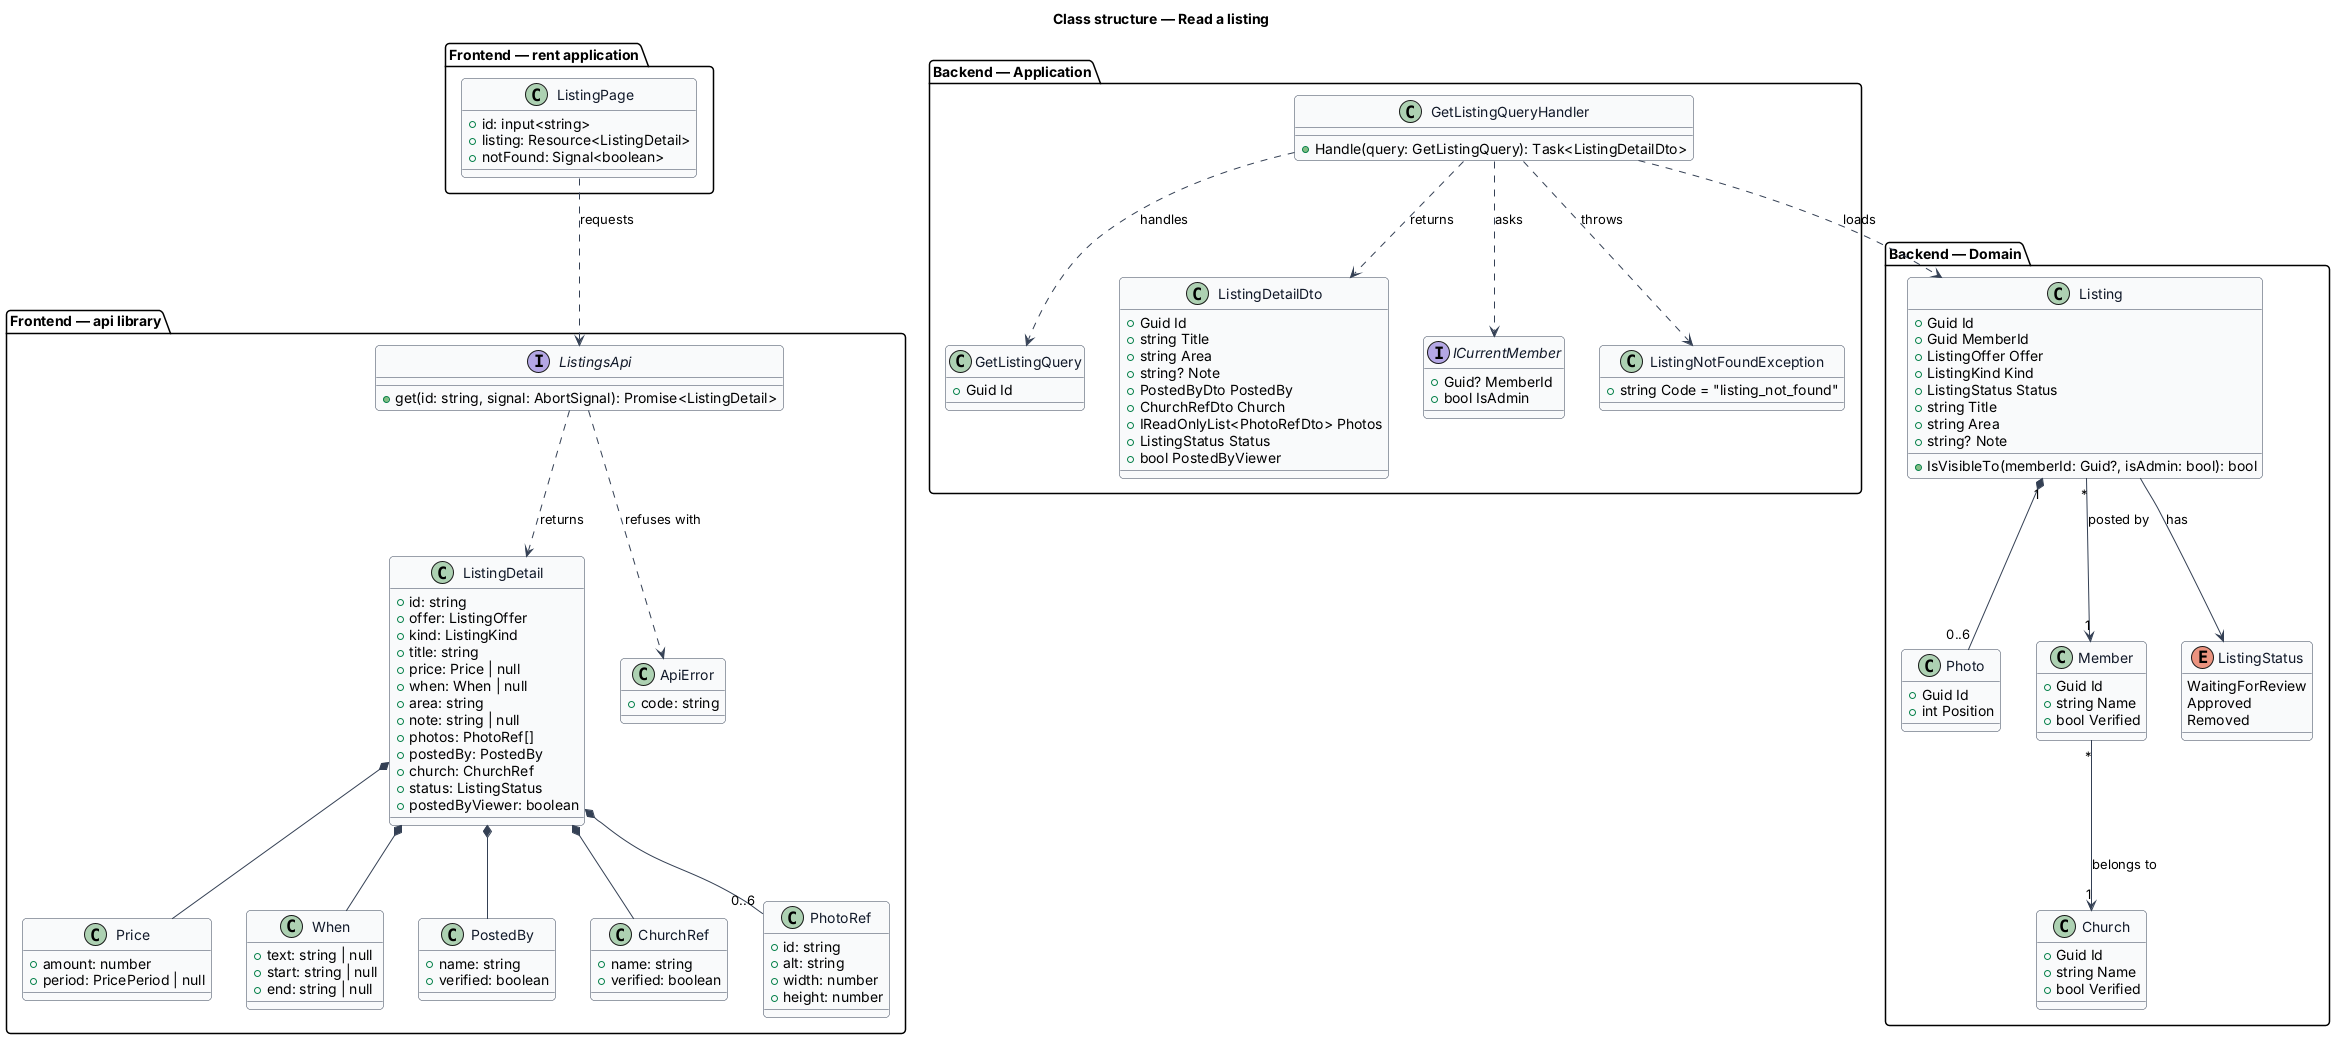

The diagram above was rendered by PlantUML. Its source (embedded in the PNG):
@startuml
' --- shared skin header ---
skinparam backgroundColor #FFFFFF
skinparam shadowing false
skinparam roundcorner 8
skinparam defaultFontName Arial
skinparam ArrowColor #344054
skinparam class {
  BorderColor #344054
  FontColor #101828
  BackgroundColor #F9FAFB
}
' --------------------------
title Class structure — Read a listing

package "Frontend — api library" {
  class ListingDetail {
    +id: string
    +offer: ListingOffer
    +kind: ListingKind
    +title: string
    +price: Price | null
    +when: When | null
    +area: string
    +note: string | null
    +photos: PhotoRef[]
    +postedBy: PostedBy
    +church: ChurchRef
    +status: ListingStatus
    +postedByViewer: boolean
  }
  class Price {
    +amount: number
    +period: PricePeriod | null
  }
  class When {
    +text: string | null
    +start: string | null
    +end: string | null
  }
  class PostedBy {
    +name: string
    +verified: boolean
  }
  class ChurchRef {
    +name: string
    +verified: boolean
  }
  class PhotoRef {
    +id: string
    +alt: string
    +width: number
    +height: number
  }
  interface ListingsApi {
    +get(id: string, signal: AbortSignal): Promise<ListingDetail>
  }
  class ApiError {
    +code: string
  }
}
package "Frontend — rent application" {
  class ListingPage {
    +id: input<string>
    +listing: Resource<ListingDetail>
    +notFound: Signal<boolean>
  }
}
package "Backend — Application" {
  class GetListingQuery {
    +Guid Id
  }
  class GetListingQueryHandler {
    +Handle(query: GetListingQuery): Task<ListingDetailDto>
  }
  class ListingDetailDto {
    +Guid Id
    +string Title
    +string Area
    +string? Note
    +PostedByDto PostedBy
    +ChurchRefDto Church
    +IReadOnlyList<PhotoRefDto> Photos
    +ListingStatus Status
    +bool PostedByViewer
  }
  interface ICurrentMember {
    +Guid? MemberId
    +bool IsAdmin
  }
  class ListingNotFoundException {
    +string Code = "listing_not_found"
  }
}
package "Backend — Domain" {
  class Listing {
    +Guid Id
    +Guid MemberId
    +ListingOffer Offer
    +ListingKind Kind
    +ListingStatus Status
    +string Title
    +string Area
    +string? Note
    +IsVisibleTo(memberId: Guid?, isAdmin: bool): bool
  }
  class Photo {
    +Guid Id
    +int Position
  }
  class Member {
    +Guid Id
    +string Name
    +bool Verified
  }
  class Church {
    +Guid Id
    +string Name
    +bool Verified
  }
  enum ListingStatus {
    WaitingForReview
    Approved
    Removed
  }
}
ListingPage ..> ListingsApi : requests
ListingsApi ..> ListingDetail : returns
ListingsApi ..> ApiError : refuses with
ListingDetail *-- Price
ListingDetail *-- When
ListingDetail *-- PostedBy
ListingDetail *-- ChurchRef
ListingDetail *-- "0..6" PhotoRef
GetListingQueryHandler ..> GetListingQuery : handles
GetListingQueryHandler ..> ICurrentMember : asks
GetListingQueryHandler ..> ListingDetailDto : returns
GetListingQueryHandler ..> ListingNotFoundException : throws
GetListingQueryHandler ..> Listing : loads
Listing --> ListingStatus : has
Listing "1" *-- "0..6" Photo
Listing "*" --> "1" Member : posted by
Member "*" --> "1" Church : belongs to
@enduml